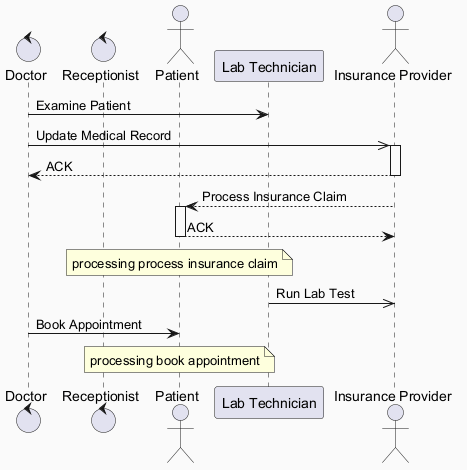

The diagram above was rendered by PlantUML. Its source (embedded in the PNG):
@startuml
skinparam backgroundColor #FAFAFA
skinparam classBackgroundColor #FFF3E0
skinparam classBorderColor #E65100
control "Doctor" as D
control "Receptionist" as R
actor "Patient" as P
participant "Lab Technician" as LT
actor "Insurance Provider" as IP
D -> LT : Examine Patient
D ->> IP : Update Medical Record
activate IP
IP --> D : ACK
deactivate IP
IP --> P : Process Insurance Claim
activate P
P --> IP : ACK
deactivate P
note over P : processing process insurance claim
LT ->> IP : Run Lab Test
D -> P : Book Appointment
note over P : processing book appointment
@enduml